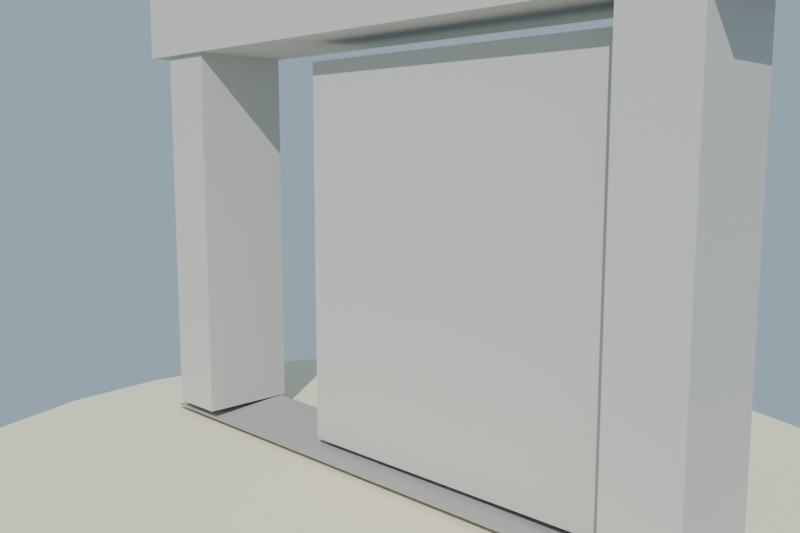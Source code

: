 # Source: puerta_corrediza_piedra_lowpoly_baja.blend  (saved by Blender 4.2.68; exported with 4.5.12 LTS)
import bpy
from mathutils import Matrix  # noqa: F401  (used for matrix-valued properties, if any)

bpy.ops.wm.read_factory_settings(use_empty=True)
scene = bpy.context.scene
scene.name = 'Scene'

# ---- collections
col_collection = bpy.data.collections.new('Collection'); scene.collection.children.link(col_collection)

# ---- materials (node trees are filled in below, after node groups)
mat_mat_piedra_puerta_cla = bpy.data.materials.new('MAT_Piedra_Puerta_Cla')
mat_mat_piedra_puerta_osc = bpy.data.materials.new('MAT_Piedra_Puerta_Osc')
mat_mat_hierro_riel = bpy.data.materials.new('MAT_Hierro_Riel')
mat_mat_arena_isla = bpy.data.materials.new('MAT_Arena_Isla')

# ---- material node trees
mat_mat_piedra_puerta_cla.use_nodes = True; mat_mat_piedra_puerta_cla.node_tree.nodes.clear()
_N = mat_mat_piedra_puerta_cla.node_tree.nodes; _L = mat_mat_piedra_puerta_cla.node_tree.links
n0 = _N.new('ShaderNodeBsdfPrincipled'); n0.name = 'Principled BSDF'; n0.location = (10, 300)
n0.inputs[0].default_value = (0.58, 0.56, 0.52, 1.0)
n0.inputs[2].default_value = 0.9
n0.inputs[13].default_value = 0.18
n1 = _N.new('ShaderNodeOutputMaterial'); n1.name = 'Material Output'; n1.location = (300, 300)
_L.new(n0.outputs[0], n1.inputs[0])
n1.is_active_output = True
mat_mat_piedra_puerta_osc.use_nodes = True; mat_mat_piedra_puerta_osc.node_tree.nodes.clear()
_N = mat_mat_piedra_puerta_osc.node_tree.nodes; _L = mat_mat_piedra_puerta_osc.node_tree.links
n0 = _N.new('ShaderNodeBsdfPrincipled'); n0.name = 'Principled BSDF'; n0.location = (10, 300)
n0.inputs[0].default_value = (0.42, 0.41, 0.38, 1.0)
n0.inputs[2].default_value = 0.9
n0.inputs[13].default_value = 0.18
n1 = _N.new('ShaderNodeOutputMaterial'); n1.name = 'Material Output'; n1.location = (300, 300)
_L.new(n0.outputs[0], n1.inputs[0])
n1.is_active_output = True
mat_mat_hierro_riel.use_nodes = True; mat_mat_hierro_riel.node_tree.nodes.clear()
_N = mat_mat_hierro_riel.node_tree.nodes; _L = mat_mat_hierro_riel.node_tree.links
n0 = _N.new('ShaderNodeBsdfPrincipled'); n0.name = 'Principled BSDF'; n0.location = (10, 300)
n0.inputs[0].default_value = (0.4, 0.41, 0.43, 1.0)
n0.inputs[1].default_value = 0.85
n0.inputs[2].default_value = 0.4
n0.inputs[13].default_value = 0.58
n1 = _N.new('ShaderNodeOutputMaterial'); n1.name = 'Material Output'; n1.location = (300, 300)
_L.new(n0.outputs[0], n1.inputs[0])
n1.is_active_output = True
mat_mat_arena_isla.use_nodes = True; mat_mat_arena_isla.node_tree.nodes.clear()
_N = mat_mat_arena_isla.node_tree.nodes; _L = mat_mat_arena_isla.node_tree.links
n0 = _N.new('ShaderNodeBsdfPrincipled'); n0.name = 'Principled BSDF'; n0.location = (10, 300)
n0.inputs[0].default_value = (0.92, 0.84, 0.63, 1.0)
n0.inputs[2].default_value = 1.0
n0.inputs[13].default_value = 0.18
n1 = _N.new('ShaderNodeOutputMaterial'); n1.name = 'Material Output'; n1.location = (300, 300)
_L.new(n0.outputs[0], n1.inputs[0])
n1.is_active_output = True

# ---- world
world_mundo = bpy.data.worlds.new('Mundo'); scene.world = world_mundo
world_mundo.use_nodes = True; world_mundo.node_tree.nodes.clear()
_N = world_mundo.node_tree.nodes; _L = world_mundo.node_tree.links
n0 = _N.new('ShaderNodeBackground'); n0.name = 'Background'; n0.location = (10, 300)
n0.inputs[0].default_value = (0.58, 0.79, 0.95, 1.0)
n0.inputs[1].default_value = 0.55
n1 = _N.new('ShaderNodeOutputWorld'); n1.name = 'World Output'; n1.location = (300, 300)
_L.new(n0.outputs[0], n1.inputs[0])
n1.is_active_output = True

# ---- cameras
cam_camera = bpy.data.cameras.new('Camera')
cam_camera.lens = 38.0

# ---- lights
light_sol = bpy.data.lights.new('SOL', 'SUN')
light_sol.energy = 3.2

# ---- meshes
me_sm_puerta_m_piedra_puerta_cla_piedra_puerta_osc_hierro_riel_001 = bpy.data.meshes.new('SM_Puerta_M_Piedra_Puerta_Cla_Piedra_Puerta_Osc_Hierro_Riel.001')
me_sm_puerta_m_piedra_puerta_cla_piedra_puerta_osc_hierro_riel_001.from_pydata([(1.55, -0.22, 0.09), (-1.55, 0.22, 0.045), (-1.55, -0.22, 0.09), (-1.55, 0.22, 0.135), (1.55, 0.22, 0.09), (-1.47, -0.24, 0.135), (-1.17, -0.24, 0.135), (-1.47, 0.24, 0.135), (-1.17, 0.24, 0.135), (-1.47, -0.24, 1.995), (-1.17, -0.24, 1.995), (-1.47, 0.24, 1.995), (-1.17, 0.24, 1.995), (1.17, -0.24, 0.135), (1.47, -0.24, 0.135), (1.17, 0.24, 0.135), (1.47, 0.24, 0.135), (1.17, -0.24, 1.995), (1.47, -0.24, 1.995), (1.17, 0.24, 1.995), (1.47, 0.24, 1.995), (-1.62, -0.26, 1.995), (1.62, -0.26, 1.995), (-1.62, 0.26, 1.995), (1.62, 0.26, 1.995), (-1.62, -0.26, 2.315), (1.62, -0.26, 2.315), (-1.62, 0.26, 2.315), (1.62, 0.26, 2.315), (-0.45, -0.11, 0.135), (1.17, -0.11, 0.135), (-0.45, 0.11, 0.135), (1.17, 0.11, 0.135), (-0.45, -0.11, 1.905), (1.17, -0.11, 1.905), (-0.45, 0.11, 1.905), (1.17, 0.11, 1.905), (-0.06, 0.132, 0.375), (-0.005, 0.132, 1.615), (-0.115, 0.132, 1.615), (0.78, 0.132, 0.375), (0.725, 0.11, 1.615), (0.8075, 0.143, 1.615)], [], [(3, 4, 1), (0, 2, 1, 4), (3, 2, 0, 4), (6, 5, 7, 8), (2, 3, 1), (11, 9, 10, 12), (9, 5, 6, 10), (8, 7, 11, 12), (7, 5, 9, 11), (10, 6, 8, 12), (14, 13, 15, 16), (19, 17, 18, 20), (17, 13, 14, 18), (16, 15, 19, 20), (15, 13, 17, 19), (18, 14, 16, 20), (22, 21, 23, 24), (27, 25, 26, 28), (25, 21, 22, 26), (24, 23, 27, 28), (23, 21, 25, 27), (26, 22, 24, 28), (30, 29, 31, 32), (35, 33, 34, 36), (33, 29, 30, 34), (32, 31, 35, 36), (31, 29, 33, 35), (34, 30, 32, 36), (37, 38, 39), (39, 38, 37), (40, 42, 41), (41, 42, 40)])
me_sm_puerta_m_piedra_puerta_cla_piedra_puerta_osc_hierro_riel_001.polygons.foreach_set('material_index', [1, 1, 1, 0, 1, 0, 0, 0, 0, 0, 0, 0, 0, 0, 0, 0, 0, 0, 0, 0, 0, 0, 0, 0, 0, 0, 0, 0, 2, 2, 2, 2])
me_sm_puerta_m_piedra_puerta_cla_piedra_puerta_osc_hierro_riel_001.materials.append(mat_mat_piedra_puerta_cla)
me_sm_puerta_m_piedra_puerta_cla_piedra_puerta_osc_hierro_riel_001.materials.append(mat_mat_piedra_puerta_osc)
me_sm_puerta_m_piedra_puerta_cla_piedra_puerta_osc_hierro_riel_001.materials.append(mat_mat_hierro_riel)
me_sm_puerta_m_piedra_puerta_cla_piedra_puerta_osc_hierro_riel_001.update()
me_cylinder = bpy.data.meshes.new('Cylinder')
me_cylinder.from_pydata([(0.0, 2.2, -0.12), (0.0, 2.2, 0.12), (0.5694, 2.125, -0.12), (0.5694, 2.125, 0.12), (1.1, 1.905, -0.12), (1.1, 1.905, 0.12), (1.556, 1.556, -0.12), (1.556, 1.556, 0.12), (1.905, 1.1, -0.12), (1.905, 1.1, 0.12), (2.125, 0.5694, -0.12), (2.125, 0.5694, 0.12), (2.2, 0.0, -0.12), (2.2, 0.0, 0.12), (2.125, -0.5694, -0.12), (2.125, -0.5694, 0.12), (1.905, -1.1, -0.12), (1.905, -1.1, 0.12), (1.556, -1.556, -0.12), (1.556, -1.556, 0.12), (1.1, -1.905, -0.12), (1.1, -1.905, 0.12), (0.5694, -2.125, -0.12), (0.5694, -2.125, 0.12), (0.0, -2.2, -0.12), (0.0, -2.2, 0.12), (-0.5694, -2.125, -0.12), (-0.5694, -2.125, 0.12), (-1.1, -1.905, -0.12), (-1.1, -1.905, 0.12), (-1.556, -1.556, -0.12), (-1.556, -1.556, 0.12), (-1.905, -1.1, -0.12), (-1.905, -1.1, 0.12), (-2.125, -0.5694, -0.12), (-2.125, -0.5694, 0.12), (-2.2, 0.0, -0.12), (-2.2, 0.0, 0.12), (-2.125, 0.5694, -0.12), (-2.125, 0.5694, 0.12), (-1.905, 1.1, -0.12), (-1.905, 1.1, 0.12), (-1.556, 1.556, -0.12), (-1.556, 1.556, 0.12), (-1.1, 1.905, -0.12), (-1.1, 1.905, 0.12), (-0.5694, 2.125, -0.12), (-0.5694, 2.125, 0.12)], [], [(0, 1, 3, 2), (2, 3, 5, 4), (4, 5, 7, 6), (6, 7, 9, 8), (8, 9, 11, 10), (10, 11, 13, 12), (12, 13, 15, 14), (14, 15, 17, 16), (16, 17, 19, 18), (18, 19, 21, 20), (20, 21, 23, 22), (22, 23, 25, 24), (24, 25, 27, 26), (26, 27, 29, 28), (28, 29, 31, 30), (30, 31, 33, 32), (32, 33, 35, 34), (34, 35, 37, 36), (36, 37, 39, 38), (38, 39, 41, 40), (40, 41, 43, 42), (42, 43, 45, 44), (3, 1, 47, 45, 43, 41, 39, 37, 35, 33, 31, 29, 27, 25, 23, 21, 19, 17, 15, 13, 11, 9, 7, 5), (44, 45, 47, 46), (46, 47, 1, 0), (0, 2, 4, 6, 8, 10, 12, 14, 16, 18, 20, 22, 24, 26, 28, 30, 32, 34, 36, 38, 40, 42, 44, 46)])
_uv = me_cylinder.uv_layers.new(name='UVMap')
_uv.uv.foreach_set('vector', [1.0, 0.5, 1.0, 1.0, 0.9583, 1.0, 0.9583, 0.5, 0.9583, 0.5, 0.9583, 1.0, 0.9167, 1.0, 0.9167, 0.5, 0.9167, 0.5, 0.9167, 1.0, 0.875, 1.0, 0.875, 0.5, 0.875, 0.5, 0.875, 1.0, 0.8333, 1.0, 0.8333, 0.5, 0.8333, 0.5, 0.8333, 1.0, 0.7917, 1.0, 0.7917, 0.5, 0.7917, 0.5, 0.7917, 1.0, 0.75, 1.0, 0.75, 0.5, 0.75, 0.5, 0.75, 1.0, 0.7083, 1.0, 0.7083, 0.5, 0.7083, 0.5, 0.7083, 1.0, 0.6667, 1.0, 0.6667, 0.5, 0.6667, 0.5, 0.6667, 1.0, 0.625, 1.0, 0.625, 0.5, 0.625, 0.5, 0.625, 1.0, 0.5833, 1.0, 0.5833, 0.5, 0.5833, 0.5, 0.5833, 1.0, 0.5417, 1.0, 0.5417, 0.5, 0.5417, 0.5, 0.5417, 1.0, 0.5, 1.0, 0.5, 0.5, 0.5, 0.5, 0.5, 1.0, 0.4583, 1.0, 0.4583, 0.5, 0.4583, 0.5, 0.4583, 1.0, 0.4167, 1.0, 0.4167, 0.5, 0.4167, 0.5, 0.4167, 1.0, 0.375, 1.0, 0.375, 0.5, 0.375, 0.5, 0.375, 1.0, 0.3333, 1.0, 0.3333, 0.5, 0.3333, 0.5, 0.3333, 1.0, 0.2917, 1.0, 0.2917, 0.5, 0.2917, 0.5, 0.2917, 1.0, 0.25, 1.0, 0.25, 0.5, 0.25, 0.5, 0.25, 1.0, 0.2083, 1.0, 0.2083, 0.5, 0.2083, 0.5, 0.2083, 1.0, 0.1667, 1.0, 0.1667, 0.5, 0.1667, 0.5, 0.1667, 1.0, 0.125, 1.0, 0.125, 0.5, 0.125, 0.5, 0.125, 1.0, 0.08333, 1.0, 0.08333, 0.5, 0.3121, 0.4818, 0.25, 0.49, 0.1879, 0.4818, 0.13, 0.4578, 0.08029, 0.4197, 0.04215, 0.37, 0.01818, 0.3121, 0.01, 0.25, 0.01818, 0.1879, 0.04215, 0.13, 0.08029, 0.08029, 0.13, 0.04215, 0.1879, 0.01818, 0.25, 0.01, 0.3121, 0.01818, 0.37, 0.04215, 0.4197, 0.08029, 0.4578, 0.13, 0.4818, 0.1879, 0.49, 0.25, 0.4818, 0.3121, 0.4578, 0.37, 0.4197, 0.4197, 0.37, 0.4578, 0.08333, 0.5, 0.08333, 1.0, 0.04167, 1.0, 0.04167, 0.5, 0.04167, 0.5, 0.04167, 1.0, -1.863e-07, 1.0, -1.863e-07, 0.5, 0.75, 0.49, 0.8121, 0.4818, 0.87, 0.4578, 0.9197, 0.4197, 0.9578, 0.37, 0.9818, 0.3121, 0.99, 0.25, 0.9818, 0.1879, 0.9578, 0.13, 0.9197, 0.08029, 0.87, 0.04215, 0.8121, 0.01818, 0.75, 0.01, 0.6879, 0.01818, 0.63, 0.04215, 0.5803, 0.08029, 0.5422, 0.13, 0.5182, 0.1879, 0.51, 0.25, 0.5182, 0.3121, 0.5422, 0.37, 0.5803, 0.4197, 0.63, 0.4578, 0.6879, 0.4818])
me_cylinder.materials.append(mat_mat_arena_isla)
me_cylinder.update()

# ---- objects
ob_sol = bpy.data.objects.new('SOL', light_sol)
ob_sm_puerta_m_piedra_puerta_cla_piedra_puerta_osc_hierro_riel = bpy.data.objects.new('SM_Puerta_M_Piedra_Puerta_Cla_Piedra_Puerta_Osc_Hierro_Riel', me_sm_puerta_m_piedra_puerta_cla_piedra_puerta_osc_hierro_riel_001)
ob_base_arena = bpy.data.objects.new('Base_Arena', me_cylinder)
ob_cam_puerta = bpy.data.objects.new('CAM_Puerta', cam_camera)

# ---- transforms, parenting, visibility, modifiers, constraints
ob_sol.location = (0.0, 0.0, 0.0)
ob_sol.rotation_euler = (0.8727, 0.1047, 0.5236)
ob_sm_puerta_m_piedra_puerta_cla_piedra_puerta_osc_hierro_riel.location = (0.0, 0.0, -1.788e-09)
ob_base_arena.location = (0.0, 0.0, -0.06)
ob_cam_puerta.location = (2.6, -2.6, 1.5)
ob_cam_puerta.rotation_euler = (1.436, -1.285e-07, 0.7854)

# ---- collection membership
scene.collection.objects.link(ob_sol)
scene.collection.objects.link(ob_sm_puerta_m_piedra_puerta_cla_piedra_puerta_osc_hierro_riel)
col_collection.objects.link(ob_base_arena)
col_collection.objects.link(ob_cam_puerta)

# ---- scene / render settings (as saved in the file)
scene.camera = ob_cam_puerta
scene.frame_start = 1; scene.frame_end = 250; scene.frame_set(1)
scene.render.engine = 'BLENDER_EEVEE_NEXT'
scene.render.resolution_x = 1200
scene.render.resolution_y = 800
bpy.context.view_layer.update()
